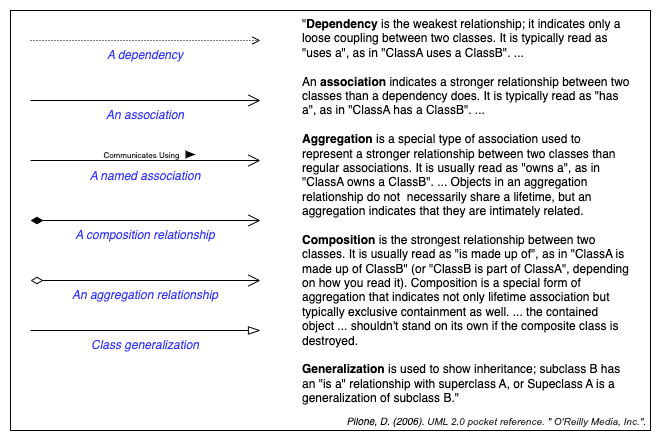

The diagram above was exported from draw.io. Its source (the exported page's mxGraphModel, read from the mxfile embedded in the PNG):
<mxGraphModel dx="1592" dy="975" grid="1" gridSize="10" guides="1" tooltips="1" connect="1" arrows="1" fold="1" page="1" pageScale="1" pageWidth="1654" pageHeight="1169" math="0" shadow="0">
  <root>
    <mxCell id="0" />
    <mxCell id="1" parent="0" />
    <mxCell id="2" value="" style="rounded=0;whiteSpace=wrap;html=1;" vertex="1" parent="1">
      <mxGeometry x="1260" y="10" width="640" height="420" as="geometry" />
    </mxCell>
    <mxCell id="3" style="edgeStyle=orthogonalEdgeStyle;rounded=0;orthogonalLoop=1;jettySize=auto;html=1;endArrow=open;endFill=0;startArrow=diamondThin;startFill=1;endSize=10;startSize=10;" edge="1" parent="1">
      <mxGeometry relative="1" as="geometry">
        <mxPoint x="1280" y="220" as="sourcePoint" />
        <mxPoint x="1510" y="220" as="targetPoint" />
      </mxGeometry>
    </mxCell>
    <mxCell id="4" value="A composition relationship" style="text;strokeColor=none;align=center;fillColor=none;html=1;verticalAlign=middle;whiteSpace=wrap;rounded=0;fontColor=#3333FF;fontStyle=2" vertex="1" parent="1">
      <mxGeometry x="1300" y="220" width="190" height="30" as="geometry" />
    </mxCell>
    <mxCell id="5" style="edgeStyle=orthogonalEdgeStyle;rounded=0;orthogonalLoop=1;jettySize=auto;html=1;endArrow=open;endFill=0;startArrow=diamondThin;startFill=0;endSize=10;startSize=10;" edge="1" parent="1">
      <mxGeometry relative="1" as="geometry">
        <mxPoint x="1280" y="280" as="sourcePoint" />
        <mxPoint x="1510" y="280" as="targetPoint" />
      </mxGeometry>
    </mxCell>
    <mxCell id="6" value="An aggregation relationship" style="text;strokeColor=none;align=center;fillColor=none;html=1;verticalAlign=middle;whiteSpace=wrap;rounded=0;fontColor=#3333FF;fontStyle=2" vertex="1" parent="1">
      <mxGeometry x="1300" y="280" width="190" height="30" as="geometry" />
    </mxCell>
    <mxCell id="7" style="edgeStyle=orthogonalEdgeStyle;rounded=0;orthogonalLoop=1;jettySize=auto;html=1;endArrow=open;endFill=0;startArrow=none;startFill=0;endSize=10;" edge="1" parent="1">
      <mxGeometry relative="1" as="geometry">
        <mxPoint x="1280" y="100" as="sourcePoint" />
        <mxPoint x="1510" y="100" as="targetPoint" />
      </mxGeometry>
    </mxCell>
    <mxCell id="8" value="An association" style="text;strokeColor=none;align=center;fillColor=none;html=1;verticalAlign=middle;whiteSpace=wrap;rounded=0;fontColor=#3333FF;fontStyle=2" vertex="1" parent="1">
      <mxGeometry x="1300" y="100" width="190" height="30" as="geometry" />
    </mxCell>
    <mxCell id="9" style="edgeStyle=orthogonalEdgeStyle;rounded=0;orthogonalLoop=1;jettySize=auto;html=1;endArrow=open;endFill=0;startArrow=none;startFill=0;endSize=10;" edge="1" parent="1">
      <mxGeometry relative="1" as="geometry">
        <mxPoint x="1280" y="160" as="sourcePoint" />
        <mxPoint x="1510" y="160" as="targetPoint" />
      </mxGeometry>
    </mxCell>
    <mxCell id="10" value="Communicates Using&amp;nbsp;" style="edgeLabel;html=1;align=center;verticalAlign=middle;resizable=0;points=[];fontSize=8;" vertex="1" connectable="0" parent="9">
      <mxGeometry x="0.0742" relative="1" as="geometry">
        <mxPoint x="-13" y="-6" as="offset" />
      </mxGeometry>
    </mxCell>
    <mxCell id="11" value="A named association" style="text;strokeColor=none;align=center;fillColor=none;html=1;verticalAlign=middle;whiteSpace=wrap;rounded=0;fontColor=#3333FF;fontStyle=2" vertex="1" parent="1">
      <mxGeometry x="1300" y="161" width="190" height="30" as="geometry" />
    </mxCell>
    <mxCell id="12" value="" style="triangle;whiteSpace=wrap;html=1;fillColor=#000000;strokeColor=none;" vertex="1" parent="1">
      <mxGeometry x="1435" y="150" width="10" height="8" as="geometry" />
    </mxCell>
    <mxCell id="13" value="&quot;&lt;b&gt;Dependency&lt;/b&gt; is the weakest relationship; it indicates only a loose coupling between two classes. It is typically read as &quot;uses a&quot;, as in &quot;ClassA uses a ClassB&quot;. ...&lt;br&gt;&lt;br&gt;An &lt;b&gt;association&lt;/b&gt; indicates a stronger relationship between two classes than a dependency does. It is typically read as &quot;has a&quot;, as in &quot;ClassA has a ClassB&quot;. ...&lt;br&gt;&lt;br&gt;&lt;b&gt;Aggregation&lt;/b&gt; is a special type of association used to represent a stronger relationship between two classes than regular associations. It is usually read as &quot;owns a&quot;, as in &quot;ClassA owns a ClassB&quot;. ... Objects in an aggregation relationship do not&amp;nbsp; necessarily share a lifetime, but an aggregation indicates that they are intimately related.&amp;nbsp;&lt;br&gt;&lt;br&gt;&lt;b&gt;Composition&lt;/b&gt; is the strongest relationship between two classes. It is usually read as &quot;is made up of&quot;, as in &quot;ClassA is made up of ClassB&quot; (or &quot;ClassB is part of ClassA&quot;, depending on how you read it). Composition is a special form of aggregation that indicates not only lifetime association but typically exclusive containment as well. ... the contained object ... shouldn't stand on its own if the composite class is destroyed.&amp;nbsp;&lt;br&gt;&lt;br&gt;&lt;b&gt;Generalization&lt;/b&gt; is used to show inheritance; subclass B has an &quot;is a&quot; relationship with superclass A, or Supeclass A is a generalization of subclass B.&quot;" style="text;strokeColor=none;align=left;fillColor=none;html=1;verticalAlign=top;whiteSpace=wrap;rounded=0;" vertex="1" parent="1">
      <mxGeometry x="1550" y="10" width="330" height="400" as="geometry" />
    </mxCell>
    <mxCell id="14" style="edgeStyle=orthogonalEdgeStyle;rounded=0;orthogonalLoop=1;jettySize=auto;html=1;endArrow=open;endFill=0;startArrow=none;startFill=0;dashed=1;dashPattern=1 2;" edge="1" parent="1">
      <mxGeometry relative="1" as="geometry">
        <mxPoint x="1280" y="40" as="sourcePoint" />
        <mxPoint x="1510" y="40" as="targetPoint" />
      </mxGeometry>
    </mxCell>
    <mxCell id="15" value="A dependency" style="text;strokeColor=none;align=center;fillColor=none;html=1;verticalAlign=middle;whiteSpace=wrap;rounded=0;fontColor=#3333FF;fontStyle=2" vertex="1" parent="1">
      <mxGeometry x="1300" y="40" width="190" height="30" as="geometry" />
    </mxCell>
    <mxCell id="16" style="edgeStyle=orthogonalEdgeStyle;rounded=0;orthogonalLoop=1;jettySize=auto;html=1;endArrow=blockThin;endFill=0;startArrow=none;startFill=0;endSize=10;" edge="1" parent="1">
      <mxGeometry relative="1" as="geometry">
        <mxPoint x="1280" y="330" as="sourcePoint" />
        <mxPoint x="1510" y="330" as="targetPoint" />
      </mxGeometry>
    </mxCell>
    <mxCell id="17" value="Class generalization" style="text;strokeColor=none;align=center;fillColor=none;html=1;verticalAlign=middle;whiteSpace=wrap;rounded=0;fontColor=#3333FF;fontStyle=2" vertex="1" parent="1">
      <mxGeometry x="1300" y="330" width="190" height="30" as="geometry" />
    </mxCell>
    <mxCell id="18" value="&lt;i style=&quot;font-size: 10px;&quot;&gt;Pilone, D. (2006).&amp;nbsp;&lt;span style=&quot;color: rgb(34, 34, 34); font-family: Arial, sans-serif; font-size: 10px; background-color: rgb(255, 255, 255);&quot;&gt;UML 2.0 pocket reference&lt;/span&gt;&lt;span style=&quot;color: rgb(34, 34, 34); font-family: Arial, sans-serif; font-size: 10px; background-color: rgb(255, 255, 255);&quot;&gt;. &quot; O'Reilly Media, Inc.&quot;.&lt;/span&gt;&lt;/i&gt;" style="text;strokeColor=none;align=right;fillColor=none;html=1;verticalAlign=top;whiteSpace=wrap;rounded=0;fontSize=10;" vertex="1" parent="1">
      <mxGeometry x="1498" y="408" width="400" height="20" as="geometry" />
    </mxCell>
  </root>
</mxGraphModel>